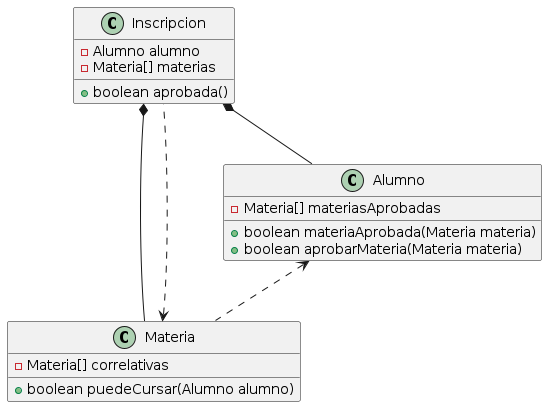

The diagram above was rendered by PlantUML. Its source (embedded in the PNG):
@startuml

class Inscripcion
Inscripcion : - Alumno alumno
Inscripcion : - Materia[] materias
Inscripcion : + boolean aprobada()

class Materia
Materia : - Materia[] correlativas
Materia : + boolean puedeCursar(Alumno alumno)


class Alumno
Alumno : - Materia[] materiasAprobadas
Alumno : + boolean materiaAprobada(Materia materia)
Alumno : + boolean aprobarMateria(Materia materia)

Inscripcion *-- Materia
Inscripcion *-- Alumno
Materia <.. Inscripcion
Alumno <.. Materia

@enduml